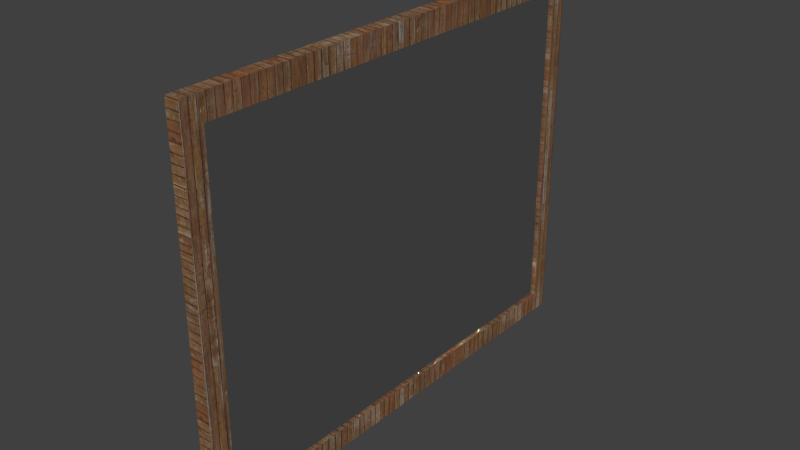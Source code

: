 # Source: screen.blend  (saved by Blender 2.78.0; exported with 4.5.12 LTS)
import bpy
from mathutils import Matrix  # noqa: F401  (used for matrix-valued properties, if any)

bpy.ops.wm.read_factory_settings(use_empty=True)
scene = bpy.context.scene
scene.name = 'Scene'

# ---- collections
col_collection_1 = bpy.data.collections.new('Collection 1'); scene.collection.children.link(col_collection_1)
col_collection_2 = bpy.data.collections.new('Collection 2'); scene.collection.children.link(col_collection_2)

# ---- images (referenced by path relative to the original .blend; pixels are not part of the script)
import os
ASSET_DIR = os.environ.get("B2B_ASSET_DIR", "")  # directory of the original .blend (textures are referenced by path, not embedded)
HERE = os.path.dirname(os.path.abspath(__file__))  # packed textures are extracted next to this script under _unpacked/

def load_image(name, relpath, width, height, colorspace="sRGB"):
    """Load a texture the original file referenced (path relative to the .blend, or extracted next to this script)."""
    p = next((c for c in (os.path.join(HERE, relpath), os.path.join(ASSET_DIR, relpath)) if relpath and os.path.exists(c)), "")
    if p:
        img = bpy.data.images.load(p, check_existing=True)
        img.name = name
    else:  # same state as the original file: an image datablock whose file is absent (Cycles renders it pink)
        img = bpy.data.images.new(name, width, height)
        img.source = "FILE"
        img.filepath = "//" + (relpath or name)
    img.colorspace_settings.name = colorspace
    return img
img_woodplanksbare0029_5 = load_image('WoodPlanksBare0029_5_', '_unpacked/WoodPlanksBare0029_5_S.39ceb111.jpg', 700, 700, 'sRGB')

# ---- materials (node trees are filled in below, after node groups)
mat_material_004 = bpy.data.materials.new('Material.004')
mat_material_004.alpha_threshold = 0.0
mat_material_004.roughness = 0.5
mat_material_004.line_color = (0.0, 0.0, 0.0, 1.0)
mat_glass = bpy.data.materials.new('glass')
mat_glass.alpha_threshold = 0.0
mat_glass.roughness = 0.5
mat_glass.line_color = (0.0, 0.0, 0.0, 1.0)

# ---- material node trees
mat_material_004.use_nodes = True; mat_material_004.node_tree.nodes.clear()
_N = mat_material_004.node_tree.nodes; _L = mat_material_004.node_tree.links
n0 = _N.new('ShaderNodeOutputMaterial'); n0.name = 'Material Output'; n0.location = (300, 300)
n0.width = 120
n1 = _N.new('ShaderNodeMixShader'); n1.name = 'Mix Shader'; n1.location = (100, 300)
n1.width = 150
n2 = _N.new('ShaderNodeBsdfAnisotropic'); n2.name = 'Glossy BSDF'; n2.location = (-100, 300)
n2.distribution = 'BECKMANN'
n2.inputs[0].default_value = (0.08001, 0.08001, 0.08001, 1.0)
n2.inputs[1].default_value = 0.5916
n3 = _N.new('ShaderNodeBsdfDiffuse'); n3.name = 'Diffuse BSDF'; n3.location = (-100, 300)
n4 = _N.new('ShaderNodeTexImage'); n4.name = 'Image Texture'; n4.location = (-300, 300)
n4.width = 150
n4.image = img_woodplanksbare0029_5
_L.new(n1.outputs[0], n0.inputs[0])
_L.new(n2.outputs[0], n1.inputs[1])
_L.new(n3.outputs[0], n1.inputs[2])
_L.new(n4.outputs[0], n3.inputs[0])
n0.is_active_output = True
mat_glass.use_nodes = True; mat_glass.node_tree.nodes.clear()
_N = mat_glass.node_tree.nodes; _L = mat_glass.node_tree.links
n0 = _N.new('ShaderNodeOutputMaterial'); n0.name = 'Material Output'; n0.location = (300, 300)
n0.width = 120
n1 = _N.new('ShaderNodeBsdfAnisotropic'); n1.name = 'Glossy BSDF'; n1.location = (100, 300)
n1.distribution = 'BECKMANN'
n1.inputs[1].default_value = 0.04472
_L.new(n1.outputs[0], n0.inputs[0])
n0.is_active_output = True

# ---- world
world_world = bpy.data.worlds.new('World'); scene.world = world_world
world_world.color = (0.05088, 0.05088, 0.05088)
world_world.use_sun_shadow = False
world_world.sun_shadow_jitter_overblur = 0.0
world_world.cycles.sampling_method = 'NONE'
world_world.cycles.sample_map_resolution = 256

# ---- meshes
me_cube_006 = bpy.data.meshes.new('Cube.006')
me_cube_006.from_pydata([(1.0, 0.5702, -0.2363), (1.0, -0.2521, -0.2363), (-1.0, -0.2521, -0.2363), (-1.0, 0.5702, -0.2363), (1.0, 0.5702, 17.65), (1.0, -0.2521, 17.65), (-1.0, -0.2521, 17.65), (-1.0, 0.5702, 17.65), (1.0, -0.2521, 16.7), (1.0, 0.5702, 16.7), (-1.0, -0.2521, 16.7), (-1.0, 0.5702, 16.7), (-1.0, 22.22, 16.7), (1.0, 22.22, 16.7), (-1.0, 22.22, 17.65), (1.0, 22.22, 17.65), (-1.0, 21.25, 16.7), (1.0, 21.25, 16.7), (-1.0, 21.25, 17.65), (1.0, 21.25, 17.65), (1.0, 21.25, -0.235), (-1.0, 21.25, -0.235), (1.0, 22.22, -0.235), (-1.0, 22.22, -0.235), (-1.0, 21.25, 0.871), (1.0, 21.25, 0.871), (1.0, 22.22, 0.871), (-1.0, 22.22, 0.871), (1.0, 0.5307, 0.871), (-1.0, 0.5307, 0.871), (-1.0, 0.5307, -0.235), (1.0, 0.5307, -0.235)], [], [(0, 1, 2, 3), (4, 7, 6, 5), (0, 9, 8, 1), (9, 4, 5, 8), (1, 8, 10, 2), (8, 5, 6, 10), (2, 10, 11, 3), (10, 6, 7, 11), (9, 0, 3, 11), (15, 13, 12, 14), (11, 16, 17, 9), (7, 18, 16, 11), (18, 14, 12, 16), (9, 17, 19, 4), (17, 13, 15, 19), (4, 19, 18, 7), (19, 15, 14, 18), (21, 23, 22, 20), (16, 24, 25, 17), (17, 25, 26, 13), (25, 20, 22, 26), (12, 27, 24, 16), (27, 23, 21, 24), (13, 26, 27, 12), (26, 22, 23, 27), (25, 24, 29, 28), (20, 25, 28, 31), (24, 21, 30, 29), (21, 20, 31, 30), (29, 30, 31, 28)])
_uv = me_cube_006.uv_layers.new(name='UVMap')
_uv.uv.foreach_set('vector', [0.6651, 1.034, 0.6649, 0.959, 0.8462, 0.9584, 0.8464, 1.033, 0.5853, -0.8554, 0.5859, -1.037, 0.6604, -1.037, 0.6599, -0.8552, -1.303, -0.8493, -1.298, 0.6862, -1.373, 0.6864, -1.377, -0.849, -1.298, 0.6862, -1.298, 0.7725, -1.372, 0.7727, -1.373, 0.6864, 2.212, -1.048, 0.6764, -1.043, 0.6758, -1.224, 2.211, -1.229, 0.6764, -1.043, 0.59, -1.043, 0.5895, -1.224, 0.6758, -1.224, -1.377, 2.394, -1.373, 0.8591, -1.298, 0.8593, -1.303, 2.395, -1.373, 0.8591, -1.372, 0.7727, -1.298, 0.7729, -1.298, 0.8593, 0.6649, 0.5914, 2.2, 0.5867, 2.201, 0.768, 0.6654, 0.7727, 0.6604, -1.038, 0.7468, -1.038, 0.7473, -0.8567, 0.661, -0.8565, 2.377, -1.236, 0.5023, -1.23, 0.5018, -1.411, 2.377, -1.417, -1.298, 0.7729, 0.5772, 0.7787, 0.5769, 0.865, -1.298, 0.8593, 0.5772, 0.7787, 0.6649, 0.779, 0.6646, 0.8653, 0.5769, 0.865, -1.298, 0.6862, 0.5769, 0.6804, 0.5772, 0.7667, -1.298, 0.7725, 0.5769, 0.6804, 0.6646, 0.6801, 0.6649, 0.7665, 0.5772, 0.7667, 0.5853, -0.8554, -1.29, -0.8612, -1.289, -1.042, 0.5859, -1.037, -1.29, -0.8612, -1.377, -0.8614, -1.377, -1.043, -1.289, -1.042, 0.5018, -1.224, 0.5895, -1.224, 0.5889, -1.043, 0.5012, -1.043, 0.6649, 0.7771, 2.1, 0.7727, 2.1, 0.954, 0.6654, 0.9584, 0.5769, 0.6804, 0.5725, -0.7546, 0.6602, -0.7549, 0.6646, 0.6801, 0.5725, -0.7546, 0.5722, -0.8549, 0.6599, -0.8552, 0.6602, -0.7549, 0.6646, 0.8653, 0.6602, 2.3, 0.5725, 2.3, 0.5769, 0.865, 0.6602, 2.3, 0.6599, 2.401, 0.5722, 2.4, 0.5725, 2.3, 0.7468, -1.038, 2.182, -1.042, 2.182, -0.8611, 0.7473, -0.8567, 2.182, -1.042, 2.282, -1.043, 2.283, -0.8614, 2.182, -0.8611, -1.377, -1.236, -1.377, -1.417, 0.5018, -1.411, 0.5012, -1.23, 0.5722, -0.8549, 0.5725, -0.7546, -1.306, -0.7489, -1.306, -0.8492, 0.5725, 2.3, 0.5722, 2.4, -1.306, 2.395, -1.306, 2.294, 0.5018, -1.224, 0.5012, -1.043, -1.377, -1.049, -1.377, -1.23, 0.6652, 0.5867, 0.6649, 0.4864, 0.8462, 0.4859, 0.8465, 0.5861])
me_cube_006.materials.append(mat_material_004)
me_cube_006.use_remesh_preserve_volume = False
me_cube_006.use_remesh_preserve_attributes = False
me_cube_006.use_mirror_vertex_groups = False
me_cube_006.update()
me_plane_012 = bpy.data.meshes.new('Plane.012')
me_plane_012.from_pydata([(1.292, 1.121, -1.286e-08), (1.292, -1.121, -3.119e-08), (-1.56, -1.121, 3.313e-08), (-1.56, 1.121, 5.146e-08)], [], [(0, 3, 2, 1)])
me_plane_012.materials.append(mat_glass)
me_plane_012.use_remesh_preserve_volume = False
me_plane_012.use_remesh_preserve_attributes = False
me_plane_012.use_mirror_vertex_groups = False
me_plane_012.update()

# ---- objects
ob_cube_001 = bpy.data.objects.new('Cube.001', me_cube_006)
ob_plane_010 = bpy.data.objects.new('Plane.010', me_plane_012)

# ---- transforms, parenting, visibility, modifiers, constraints
ob_cube_001.location = (3.694, 4.671, 3.239)
ob_cube_001.scale = (-0.04572, -0.1387, -0.1387)
ob_cube_001.lineart.crease_threshold = 0.0
ob_plane_010.location = (3.724, 3.281, 2.003)
ob_plane_010.rotation_euler = (1.571, 0.0, 1.571)
ob_plane_010.scale = (1.035, 1.035, 1.035)
ob_plane_010.lineart.crease_threshold = 0.0

# ---- collection membership
col_collection_1.objects.link(ob_cube_001)
col_collection_2.objects.link(ob_plane_010)

# ---- scene / render settings (as saved in the file)
scene.frame_start = 1; scene.frame_end = 250; scene.frame_set(1)
scene.render.engine = 'CYCLES'
scene.render.image_settings.color_mode = 'RGB'
scene.render.image_settings.compression = 90
scene.render.resolution_percentage = 50
scene.render.dither_intensity = 0.0
scene.render.bake_margin = 2
scene.render.bake_bias = 0.0
scene.cycles.use_denoising = False
scene.cycles.samples = 2343
scene.cycles.sampling_pattern = 'TABULATED_SOBOL'
scene.cycles.light_sampling_threshold = 0.0
scene.cycles.use_adaptive_sampling = False
scene.cycles.use_light_tree = False
scene.cycles.blur_glossy = 0.0
scene.cycles.max_bounces = 128
scene.cycles.diffuse_bounces = 128
scene.cycles.glossy_bounces = 128
scene.cycles.transmission_bounces = 128
scene.cycles.volume_bounces = 1
scene.cycles.transparent_max_bounces = 128
scene.cycles.pixel_filter_type = 'GAUSSIAN'
scene.cycles.sample_clamp_indirect = 0.0
scene.view_settings.view_transform = 'Standard'
bpy.context.view_layer.update()

# ---- added for rendering (the .blend has no active camera and no usable light): camera, sun
cam_auto = bpy.data.cameras.new('AutoCamera')
cam_auto.lens = 50.0
cam_auto.sensor_width = 36.0
cam_auto.clip_end = 1000.0
ob_auto_camera = bpy.data.objects.new('AutoCamera', cam_auto)
scene.collection.objects.link(ob_auto_camera)
ob_auto_camera.location = (7.38003, -1.27521, 4.98003)
ob_auto_camera.rotation_euler = (1.09748, -7.21219e-08, 0.694738)
scene.camera = ob_auto_camera
light_auto_sun = bpy.data.lights.new('AutoSun', 'SUN')
light_auto_sun.energy = 3.0
light_auto_sun.angle = 0.0523599
ob_auto_sun = bpy.data.objects.new('AutoSun', light_auto_sun)
scene.collection.objects.link(ob_auto_sun)
ob_auto_sun.rotation_euler = (0.872665, 0.174533, 0.523599)
bpy.context.view_layer.update()
